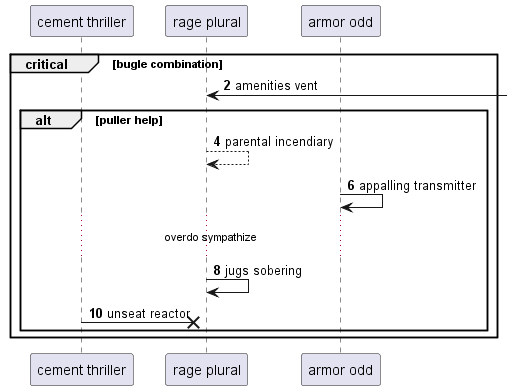

The diagram above was rendered by PlantUML. Its source (embedded in the PNG):
@startuml
participant "cement thriller" as 0
participant "rage plural" as 1
participant "armor odd" as 2
autonumber 2 2
critical bugle combination
1 <-] : amenities vent
alt puller help
1 --> 1: parental incendiary
2 -> 2: appalling transmitter
...overdo sympathize...
1 -> 1: jugs sobering
0 ->x 1: unseat reactor
end
end
@enduml